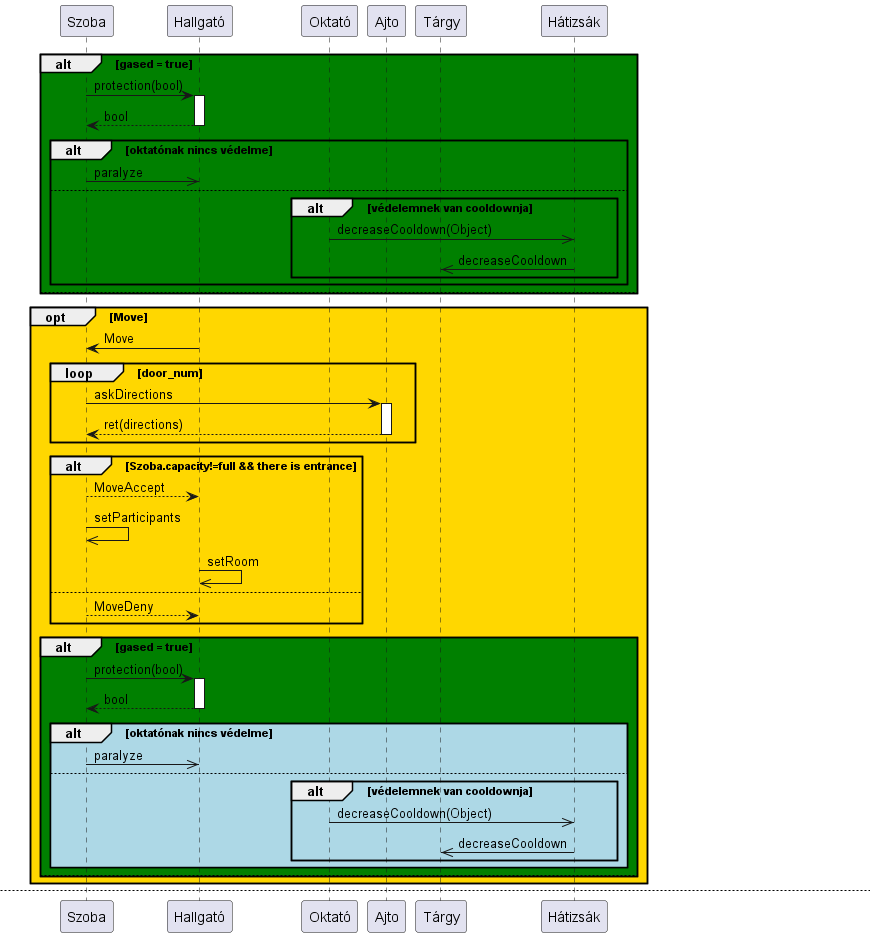

The diagram above was rendered by PlantUML. Its source (embedded in the PNG):
@startuml Round_okt
participant Szoba as sz
participant Hallgató as h
participant Oktató as okt
participant Ajto as a
participant Tárgy as t
participant Hátizsák as hát

alt #green gased = true
        sz->h ++: protection(bool)
        return bool
        alt oktatónak nincs védelme
            sz->>h : paralyze
        else
            alt védelemnek van cooldownja
            okt->>hát : decreaseCooldown(Object)
            hát->>t : decreaseCooldown
            end
        end
else
end

opt #gold Move
    h->sz : Move

    loop door_num
        sz->a ++: askDirections
        return ret(directions)
    end

    alt Szoba.capacity!=full && there is entrance
        sz-->h : MoveAccept
        sz->>sz : setParticipants
        h->>h : setRoom    
    else
        sz-->h : MoveDeny
    end

    alt #green gased = true
        sz->h ++: protection(bool)
        return bool
        alt #LightBlue oktatónak nincs védelme
            sz->>h : paralyze
        else
            alt védelemnek van cooldownja
            okt->>hát : decreaseCooldown(Object)
            hát->>t : decreaseCooldown
            end
        end
    else
    end
end

' ---------------------- '
newpage

alt #LightPink van hallgató a szobában
    loop for each hallgató in szoba

        okt -> h : askIfDefense(bool)

        h->hát : checkDefense
        loop for each tárgy in hátizsák
            hát->t ++: isDefensive
            return isDefensive
        end
        
        alt van védelmi tárgy
            hát->>hát : choose_highest_in_hiearchy()

            note right of hát : kiválasztja egy sorrendnek megfelelően,\n melyik tárgyat használja el
            alt #LightSeaGreen a védelmi tárgynak van hatása

                group perform effect

                    hát->>t : effect
                    t->hát ++ : getSzoba
                    hát->okt ++: getSzoba
                    return szoba
                    hát-->t --: szoba
                    t->>sz : invokeEffect()

                    note right of t : az invokeEffect azt jelenti, hogy a védelmi tárgy hatásának\n megfelelő függvényt hívja meg
                end
            else
                alt védelemnek van cooldownja
                    okt->>hát : decreaseCooldown(Object)
                    hát->>t : decreaseCooldown
                end
            end

            hát-->h : return (true)
            h-->okt : return (true)
        else
            hát-->h : return (false)
            h-->okt : return (false)
            okt ->> h !! : kibuktat            
        end
    end
end

loop max 3
    opt tárgyfelvétel
        okt->sz ++: askForObject
        sz-->okt --: ret(Object)
        okt->>hát : add(Object)
    end

    opt tárgyeldobás
        okt->hát ++: askForObject
        hát-->okt --: ret(Object)
        okt->>sz : add(Object)
    end
end
@enduml